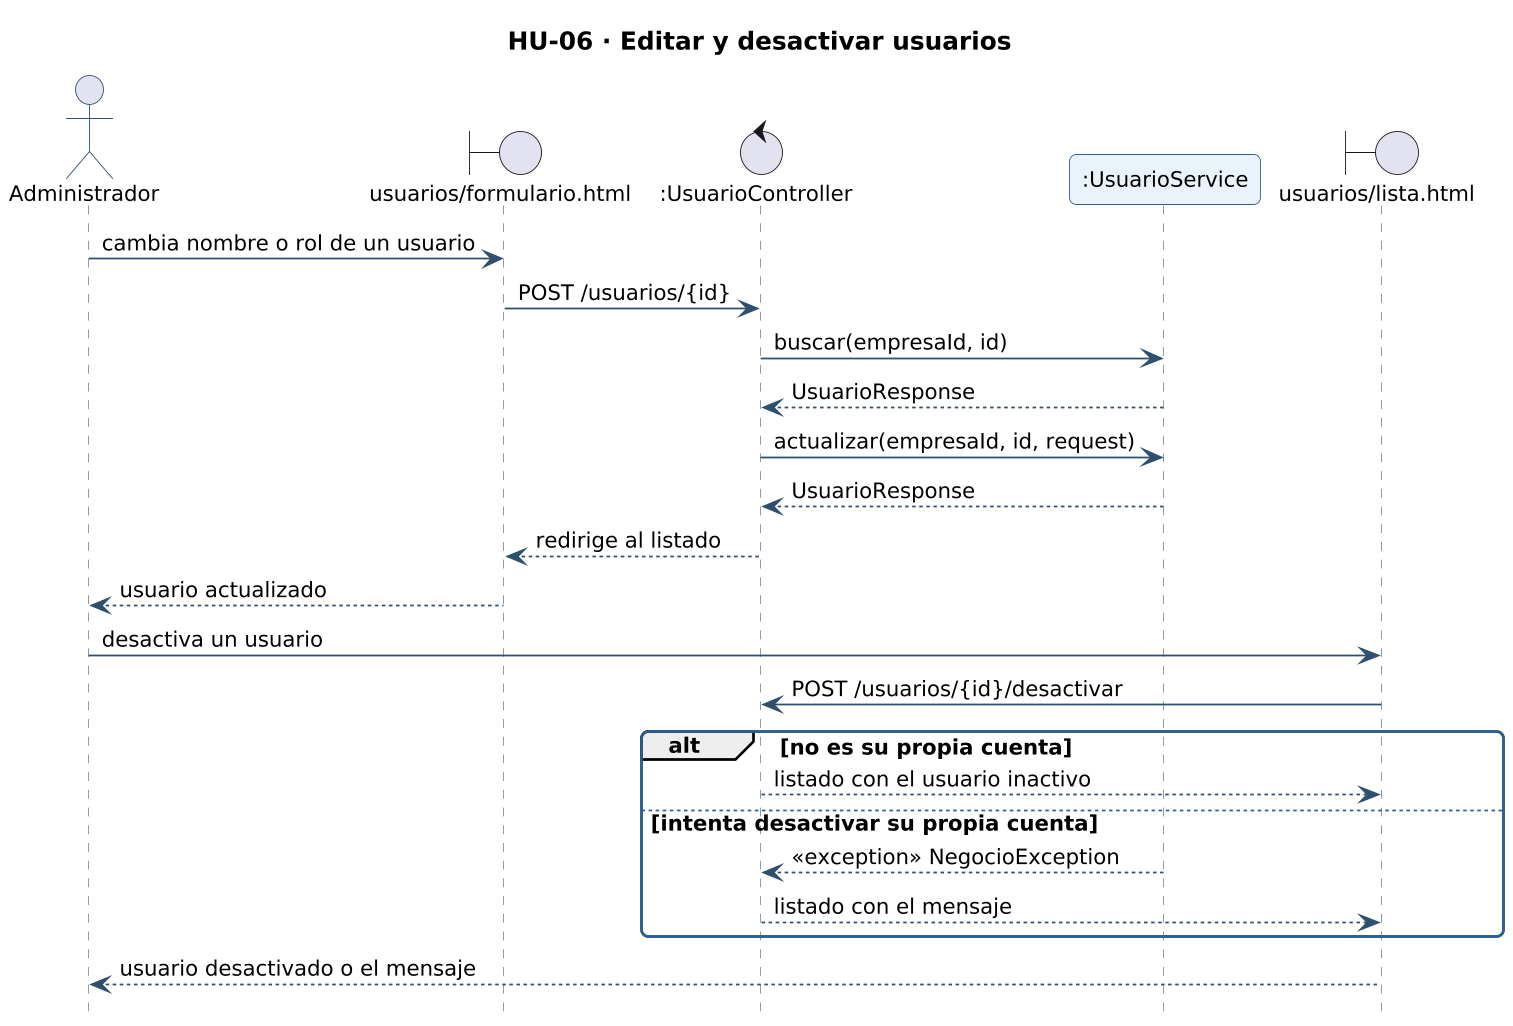

The diagram above was rendered by PlantUML. Its source (embedded in the PNG):
@startuml secuencia-hu-06
!include _estilo.iuml
hide footbox
skinparam maxMessageSize 260
skinparam sequenceMessageAlign left
title HU-06 · Editar y desactivar usuarios
actor "Administrador" as A
boundary "usuarios/formulario.html" as L_VISTA_usuarios_formulario
control ":UsuarioController" as L_UsuarioController
participant ":UsuarioService" as L_UsuarioService
boundary "usuarios/lista.html" as L_VISTA_usuarios_lista
A -> L_VISTA_usuarios_formulario : cambia nombre o rol de un usuario
L_VISTA_usuarios_formulario -> L_UsuarioController : POST /usuarios/{id}
L_UsuarioController -> L_UsuarioService : buscar(empresaId, id)
L_UsuarioService --> L_UsuarioController : UsuarioResponse
L_UsuarioController -> L_UsuarioService : actualizar(empresaId, id, request)
L_UsuarioService --> L_UsuarioController : UsuarioResponse
L_UsuarioController --> L_VISTA_usuarios_formulario : redirige al listado
L_VISTA_usuarios_formulario --> A : usuario actualizado
A -> L_VISTA_usuarios_lista : desactiva un usuario
L_VISTA_usuarios_lista -> L_UsuarioController : POST /usuarios/{id}/desactivar
alt no es su propia cuenta
L_UsuarioController --> L_VISTA_usuarios_lista : listado con el usuario inactivo
else intenta desactivar su propia cuenta
L_UsuarioService --> L_UsuarioController : <<exception>> NegocioException
L_UsuarioController --> L_VISTA_usuarios_lista : listado con el mensaje
end
L_VISTA_usuarios_lista --> A : usuario desactivado o el mensaje
@enduml